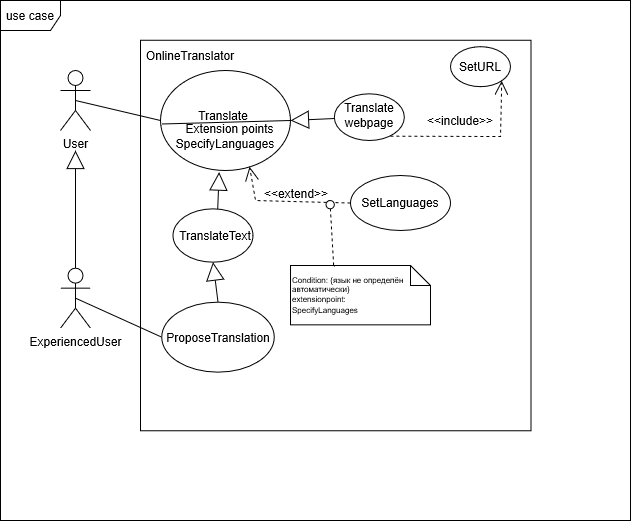

The diagram above was exported from draw.io. Its source (the exported page's mxGraphModel, read from the mxfile embedded in the PNG):
<mxGraphModel grid="1" dx="1215" dy="673" gridSize="10" guides="1" tooltips="1" connect="1" arrows="1" fold="1" page="1" pageScale="1" pageWidth="827" pageHeight="1169" math="0" shadow="0">
  <root>
    <mxCell id="0" />
    <mxCell id="1" parent="0" />
    <mxCell id="H1EcItvbvbV7sx4Wa3h2-1" value="use case&lt;br&gt;" parent="1" vertex="1" style="shape=umlFrame;whiteSpace=wrap;html=1;pointerEvents=0;">
      <mxGeometry as="geometry" height="520" width="630" x="140" y="260" />
    </mxCell>
    <mxCell id="H1EcItvbvbV7sx4Wa3h2-2" value="" parent="1" vertex="1" style="whiteSpace=wrap;html=1;aspect=fixed;">
      <mxGeometry as="geometry" height="390.5" width="390.5" x="280" y="299.76" />
    </mxCell>
    <mxCell id="H1EcItvbvbV7sx4Wa3h2-3" value="User" parent="1" vertex="1" style="shape=umlActor;verticalLabelPosition=bottom;verticalAlign=top;html=1;outlineConnect=0;">
      <mxGeometry as="geometry" height="60" width="30" x="200" y="330" />
    </mxCell>
    <mxCell id="H1EcItvbvbV7sx4Wa3h2-4" value="ExperiencedUser" parent="1" vertex="1" style="shape=umlActor;verticalLabelPosition=bottom;verticalAlign=top;html=1;outlineConnect=0;">
      <mxGeometry as="geometry" height="60" width="30" x="200" y="527.66" />
    </mxCell>
    <mxCell id="H1EcItvbvbV7sx4Wa3h2-7" value="OnlineTranslator" parent="1" vertex="1" style="text;html=1;strokeColor=none;fillColor=none;align=center;verticalAlign=middle;whiteSpace=wrap;rounded=0;">
      <mxGeometry as="geometry" height="30" width="100" x="280" y="300" />
    </mxCell>
    <mxCell id="H1EcItvbvbV7sx4Wa3h2-10" value="" parent="1" vertex="1" style="ellipse;whiteSpace=wrap;html=1;">
      <mxGeometry as="geometry" height="100" width="130" x="300" y="330" />
    </mxCell>
    <mxCell id="H1EcItvbvbV7sx4Wa3h2-11" value="Translate" parent="1" vertex="1" style="text;html=1;strokeColor=none;fillColor=none;align=center;verticalAlign=middle;whiteSpace=wrap;rounded=0;">
      <mxGeometry as="geometry" height="30" width="60" x="332.5" y="360" />
    </mxCell>
    <mxCell id="H1EcItvbvbV7sx4Wa3h2-12" value="" parent="1" style="endArrow=none;html=1;rounded=0;exitX=0.008;exitY=0.535;exitDx=0;exitDy=0;exitPerimeter=0;entryX=1;entryY=0.5;entryDx=0;entryDy=0;" target="H1EcItvbvbV7sx4Wa3h2-10" source="H1EcItvbvbV7sx4Wa3h2-10" edge="1">
      <mxGeometry as="geometry" height="50" width="50" relative="1">
        <mxPoint as="sourcePoint" x="450" y="470" />
        <mxPoint as="targetPoint" x="500" y="420" />
      </mxGeometry>
    </mxCell>
    <mxCell id="H1EcItvbvbV7sx4Wa3h2-13" value="&lt;font style=&quot;font-size: 12px;&quot;&gt;Extension points&lt;/font&gt;" parent="1" vertex="1" style="text;html=1;strokeColor=none;fillColor=none;align=center;verticalAlign=middle;whiteSpace=wrap;rounded=0;">
      <mxGeometry as="geometry" height="30" width="102.5" x="317.5" y="373" />
    </mxCell>
    <mxCell id="H1EcItvbvbV7sx4Wa3h2-14" value="&lt;font style=&quot;font-size: 12px;&quot;&gt;SpecifyLanguages&lt;/font&gt;" parent="1" vertex="1" style="text;html=1;strokeColor=none;fillColor=none;align=center;verticalAlign=middle;whiteSpace=wrap;rounded=0;">
      <mxGeometry as="geometry" height="20" width="40" x="345" y="393" />
    </mxCell>
    <mxCell id="H1EcItvbvbV7sx4Wa3h2-15" value="" parent="1" vertex="1" style="ellipse;whiteSpace=wrap;html=1;">
      <mxGeometry as="geometry" height="46.67" width="70" x="473.84" y="353.33" />
    </mxCell>
    <mxCell id="H1EcItvbvbV7sx4Wa3h2-16" value="&lt;font style=&quot;font-size: 12px;&quot;&gt;Translate webpage&lt;/font&gt;" parent="1" vertex="1" style="text;html=1;strokeColor=none;fillColor=none;align=center;verticalAlign=middle;whiteSpace=wrap;rounded=0;">
      <mxGeometry as="geometry" height="30" width="60" x="478.84" y="360" />
    </mxCell>
    <mxCell id="H1EcItvbvbV7sx4Wa3h2-18" value="" parent="1" vertex="1" style="ellipse;whiteSpace=wrap;html=1;">
      <mxGeometry as="geometry" height="40" width="60" x="590" y="306.17" />
    </mxCell>
    <mxCell id="H1EcItvbvbV7sx4Wa3h2-19" value="SetURL" parent="1" vertex="1" style="text;html=1;strokeColor=none;fillColor=none;align=center;verticalAlign=middle;whiteSpace=wrap;rounded=0;">
      <mxGeometry as="geometry" height="30" width="60" x="590" y="311.17" />
    </mxCell>
    <mxCell id="H1EcItvbvbV7sx4Wa3h2-22" value="&lt;font style=&quot;font-size: 12px;&quot;&gt;&amp;lt;&amp;lt;include&amp;gt;&amp;gt;&lt;/font&gt;" parent="1" vertex="1" style="text;html=1;strokeColor=none;fillColor=none;align=center;verticalAlign=middle;whiteSpace=wrap;rounded=0;">
      <mxGeometry as="geometry" height="30" width="60" x="570" y="365" />
    </mxCell>
    <mxCell id="H1EcItvbvbV7sx4Wa3h2-23" value="" parent="1" vertex="1" style="ellipse;whiteSpace=wrap;html=1;">
      <mxGeometry as="geometry" height="53.33" width="80" x="312.5" y="468.34000000000003" />
    </mxCell>
    <mxCell id="H1EcItvbvbV7sx4Wa3h2-24" value="TranslateText" parent="1" vertex="1" style="text;html=1;strokeColor=none;fillColor=none;align=center;verticalAlign=middle;whiteSpace=wrap;rounded=0;">
      <mxGeometry as="geometry" height="30" width="60" x="325" y="480.01" />
    </mxCell>
    <mxCell id="H1EcItvbvbV7sx4Wa3h2-26" value="" parent="1" vertex="1" style="ellipse;whiteSpace=wrap;html=1;">
      <mxGeometry as="geometry" height="70" width="112.5" x="301.25" y="561.66" />
    </mxCell>
    <mxCell id="H1EcItvbvbV7sx4Wa3h2-27" value="&lt;font style=&quot;font-size: 12px;&quot;&gt;ProposeTranslation&lt;/font&gt;" parent="1" vertex="1" style="text;html=1;strokeColor=none;fillColor=none;align=center;verticalAlign=middle;whiteSpace=wrap;rounded=0;">
      <mxGeometry as="geometry" height="30" width="60" x="327.5" y="581.6600000000001" />
    </mxCell>
    <mxCell id="H1EcItvbvbV7sx4Wa3h2-29" value="&lt;div align=&quot;left&quot; style=&quot;font-size: 8px;&quot;&gt;&lt;font style=&quot;font-size: 8px;&quot;&gt;Condition: {язык не определён автоматически}&lt;/font&gt;&lt;/div&gt;&lt;div align=&quot;left&quot; style=&quot;font-size: 8px;&quot;&gt;&lt;font style=&quot;font-size: 8px;&quot;&gt;extensionpoint:&lt;/font&gt;&lt;/div&gt;&lt;div align=&quot;left&quot; style=&quot;font-size: 8px;&quot;&gt;&lt;font style=&quot;border-color: var(--border-color); color: rgb(0, 0, 0); text-transform: none; text-indent: 0px; letter-spacing: normal; font-family: Helvetica; font-size: 8px; font-style: normal; font-variant: normal; font-weight: 400; text-decoration: none; word-spacing: 0px; orphans: 2; -webkit-text-stroke-width: 0px;&quot;&gt;SpecifyLanguages&lt;/font&gt;&lt;b&gt;&lt;/b&gt;&lt;i&gt;&lt;/i&gt;&lt;u&gt;&lt;/u&gt;&lt;sub&gt;&lt;/sub&gt;&lt;sup&gt;&lt;/sup&gt;&lt;strike&gt;&lt;/strike&gt;&lt;br&gt;&lt;/div&gt;" parent="1" vertex="1" style="shape=note;size=20;whiteSpace=wrap;html=1;align=left;">
      <mxGeometry as="geometry" height="59.34" width="140" x="430" y="525" />
    </mxCell>
    <mxCell id="H1EcItvbvbV7sx4Wa3h2-31" value="" parent="1" vertex="1" style="ellipse;whiteSpace=wrap;html=1;">
      <mxGeometry as="geometry" height="55" width="100" x="490" y="435" />
    </mxCell>
    <mxCell id="H1EcItvbvbV7sx4Wa3h2-32" value="&lt;font style=&quot;font-size: 12px;&quot;&gt;SetLanguages&lt;/font&gt;" parent="1" vertex="1" style="text;html=1;strokeColor=none;fillColor=none;align=center;verticalAlign=middle;whiteSpace=wrap;rounded=0;">
      <mxGeometry as="geometry" height="30" width="60" x="510" y="447.49999999999994" />
    </mxCell>
    <mxCell id="H1EcItvbvbV7sx4Wa3h2-33" value="" parent="1" style="endArrow=open;endSize=12;dashed=1;html=1;rounded=0;exitX=0;exitY=0.5;exitDx=0;exitDy=0;entryX=0.685;entryY=0.962;entryDx=0;entryDy=0;entryPerimeter=0;" target="H1EcItvbvbV7sx4Wa3h2-10" source="H1EcItvbvbV7sx4Wa3h2-31" edge="1">
      <mxGeometry as="geometry" width="160" relative="1">
        <mxPoint as="sourcePoint" x="490" y="450" />
        <mxPoint as="targetPoint" x="650" y="450" />
        <Array as="points">
          <mxPoint x="395" y="460" />
        </Array>
      </mxGeometry>
    </mxCell>
    <mxCell id="H1EcItvbvbV7sx4Wa3h2-34" value="&amp;lt;&amp;lt;extend&amp;gt;&amp;gt;" parent="1" vertex="1" style="text;html=1;strokeColor=none;fillColor=none;align=center;verticalAlign=middle;whiteSpace=wrap;rounded=0;">
      <mxGeometry as="geometry" height="30" width="60" x="405.5" y="438.34000000000003" />
    </mxCell>
    <mxCell id="H1EcItvbvbV7sx4Wa3h2-35" value="" parent="1" style="endArrow=none;html=1;rounded=0;exitX=0.5;exitY=0.5;exitDx=0;exitDy=0;exitPerimeter=0;entryX=0;entryY=0.5;entryDx=0;entryDy=0;" target="H1EcItvbvbV7sx4Wa3h2-26" source="H1EcItvbvbV7sx4Wa3h2-4" edge="1">
      <mxGeometry as="geometry" height="50" width="50" relative="1">
        <mxPoint as="sourcePoint" x="220" y="488.34000000000003" />
        <mxPoint as="targetPoint" x="270" y="438.34000000000003" />
      </mxGeometry>
    </mxCell>
    <mxCell id="H1EcItvbvbV7sx4Wa3h2-36" value="" parent="1" style="endArrow=none;html=1;rounded=0;exitX=0.5;exitY=0.5;exitDx=0;exitDy=0;exitPerimeter=0;entryX=0;entryY=0.5;entryDx=0;entryDy=0;" target="H1EcItvbvbV7sx4Wa3h2-10" source="H1EcItvbvbV7sx4Wa3h2-3" edge="1">
      <mxGeometry as="geometry" height="50" width="50" relative="1">
        <mxPoint as="sourcePoint" x="235" y="380" />
        <mxPoint as="targetPoint" x="285" y="330" />
      </mxGeometry>
    </mxCell>
    <mxCell id="H1EcItvbvbV7sx4Wa3h2-37" value="" parent="1" style="endArrow=block;endSize=16;endFill=0;html=1;rounded=0;exitX=0.5;exitY=0;exitDx=0;exitDy=0;exitPerimeter=0;" source="H1EcItvbvbV7sx4Wa3h2-4" edge="1">
      <mxGeometry as="geometry" width="160" relative="1">
        <mxPoint as="sourcePoint" x="210" y="498.34" />
        <mxPoint as="targetPoint" x="215" y="410" />
      </mxGeometry>
    </mxCell>
    <mxCell id="H1EcItvbvbV7sx4Wa3h2-38" value="" parent="1" style="endArrow=open;endSize=12;dashed=1;html=1;rounded=0;exitX=0.8;exitY=0.907;exitDx=0;exitDy=0;exitPerimeter=0;entryX=1;entryY=1;entryDx=0;entryDy=0;" target="H1EcItvbvbV7sx4Wa3h2-18" source="H1EcItvbvbV7sx4Wa3h2-15" edge="1">
      <mxGeometry as="geometry" width="160" relative="1">
        <mxPoint as="sourcePoint" x="665" y="393.33" />
        <mxPoint as="targetPoint" x="574" y="353.33" />
        <Array as="points">
          <mxPoint x="640" y="396" />
        </Array>
      </mxGeometry>
    </mxCell>
    <mxCell id="H1EcItvbvbV7sx4Wa3h2-41" value="" parent="1" style="endArrow=none;dashed=1;html=1;rounded=0;exitX=0.313;exitY=0.016;exitDx=0;exitDy=0;exitPerimeter=0;" source="H1EcItvbvbV7sx4Wa3h2-47" edge="1">
      <mxGeometry as="geometry" height="50" width="50" relative="1">
        <mxPoint as="sourcePoint" x="473.13" y="515.16" />
        <mxPoint as="targetPoint" x="470" y="460" />
      </mxGeometry>
    </mxCell>
    <mxCell id="H1EcItvbvbV7sx4Wa3h2-44" value="" parent="1" style="endArrow=none;dashed=1;html=1;rounded=0;exitX=0.313;exitY=0.016;exitDx=0;exitDy=0;exitPerimeter=0;" source="H1EcItvbvbV7sx4Wa3h2-29" edge="1">
      <mxGeometry as="geometry" height="50" width="50" relative="1">
        <mxPoint as="sourcePoint" x="474" y="526" />
        <mxPoint as="targetPoint" x="474.1310733304548" y="524.9239177940896" />
      </mxGeometry>
    </mxCell>
    <mxCell id="H1EcItvbvbV7sx4Wa3h2-45" value="" parent="1" style="endArrow=block;endSize=16;endFill=0;html=1;rounded=0;exitX=0.559;exitY=0.006;exitDx=0;exitDy=0;exitPerimeter=0;entryX=0.451;entryY=1.016;entryDx=0;entryDy=0;entryPerimeter=0;" target="H1EcItvbvbV7sx4Wa3h2-10" source="H1EcItvbvbV7sx4Wa3h2-23" edge="1">
      <mxGeometry as="geometry" width="160" relative="1">
        <mxPoint as="sourcePoint" x="345" y="520.67" />
        <mxPoint as="targetPoint" x="345" y="402.67" />
      </mxGeometry>
    </mxCell>
    <mxCell id="H1EcItvbvbV7sx4Wa3h2-46" value="" parent="1" style="endArrow=block;endSize=16;endFill=0;html=1;rounded=0;exitX=0.5;exitY=0;exitDx=0;exitDy=0;entryX=0.5;entryY=1;entryDx=0;entryDy=0;" target="H1EcItvbvbV7sx4Wa3h2-23" source="H1EcItvbvbV7sx4Wa3h2-26" edge="1">
      <mxGeometry as="geometry" width="160" relative="1">
        <mxPoint as="sourcePoint" x="351" y="542.67" />
        <mxPoint as="targetPoint" x="354" y="504.67" />
      </mxGeometry>
    </mxCell>
    <mxCell id="H1EcItvbvbV7sx4Wa3h2-48" value="" parent="1" style="endArrow=none;dashed=1;html=1;rounded=0;exitX=0.308;exitY=-0.003;exitDx=0;exitDy=0;exitPerimeter=0;" target="H1EcItvbvbV7sx4Wa3h2-47" source="H1EcItvbvbV7sx4Wa3h2-29" edge="1">
      <mxGeometry as="geometry" height="50" width="50" relative="1">
        <mxPoint as="sourcePoint" x="473.13" y="515.16" />
        <mxPoint as="targetPoint" x="470" y="460" />
      </mxGeometry>
    </mxCell>
    <mxCell id="H1EcItvbvbV7sx4Wa3h2-47" value="" parent="1" vertex="1" style="ellipse;whiteSpace=wrap;html=1;aspect=fixed;">
      <mxGeometry as="geometry" height="8.34" width="8.34" x="465.5" y="460" />
    </mxCell>
    <mxCell id="H1EcItvbvbV7sx4Wa3h2-49" value="" parent="1" style="endArrow=block;endSize=16;endFill=0;html=1;rounded=0;entryX=1;entryY=0.5;entryDx=0;entryDy=0;" target="H1EcItvbvbV7sx4Wa3h2-10" source="H1EcItvbvbV7sx4Wa3h2-15" edge="1">
      <mxGeometry as="geometry" width="160" relative="1">
        <mxPoint as="sourcePoint" x="430" y="424" />
        <mxPoint as="targetPoint" x="433" y="386" />
      </mxGeometry>
    </mxCell>
  </root>
</mxGraphModel>